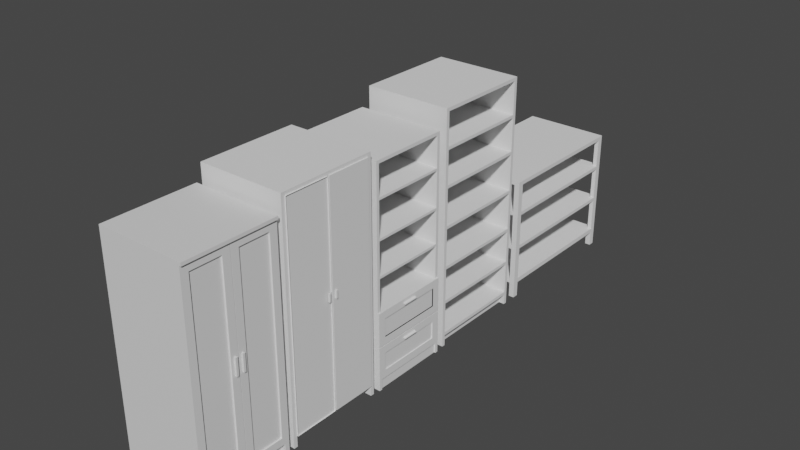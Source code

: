 # Source: MosalevMS_BIV225.blend  (saved by Blender 3.4.6; exported with 4.5.12 LTS)
import bpy
from mathutils import Matrix  # noqa: F401  (used for matrix-valued properties, if any)

bpy.ops.wm.read_factory_settings(use_empty=True)
scene = bpy.context.scene
scene.name = 'Scene'

# ---- collections
col_collection = bpy.data.collections.new('Collection'); scene.collection.children.link(col_collection)

# ---- materials (node trees are filled in below, after node groups)
mat_material = bpy.data.materials.new('Material')
mat_material.alpha_threshold = 0.0
mat_material.use_transparent_shadow = False
mat_material.roughness = 0.5
mat_material.line_color = (0.0, 0.0, 0.0, 1.0)

# ---- material node trees
mat_material.use_nodes = True; mat_material.node_tree.nodes.clear()
_N = mat_material.node_tree.nodes; _L = mat_material.node_tree.links
n0 = _N.new('ShaderNodeOutputMaterial'); n0.name = 'Material Output'; n0.location = (300, 300)
n1 = _N.new('ShaderNodeBsdfPrincipled'); n1.name = 'Principled BSDF'; n1.location = (10, 300)
n1.distribution = 'GGX'
n1.subsurface_method = 'RANDOM_WALK_SKIN'
n1.inputs[3].default_value = 1.45
n1.inputs[27].default_value = (0.0, 0.0, 0.0, 1.0)
n1.inputs[28].default_value = 1.0
_L.new(n1.outputs[0], n0.inputs[0])
n0.is_active_output = True

# ---- world
world_world = bpy.data.worlds.new('World'); scene.world = world_world
world_world.use_nodes = True; world_world.node_tree.nodes.clear()
_N = world_world.node_tree.nodes; _L = world_world.node_tree.links
n0 = _N.new('ShaderNodeOutputWorld'); n0.name = 'World Output'; n0.location = (300, 300)
n1 = _N.new('ShaderNodeBackground'); n1.name = 'Background'; n1.location = (10, 300)
n1.inputs[0].default_value = (0.05088, 0.05088, 0.05088, 1.0)
_L.new(n1.outputs[0], n0.inputs[0])
n0.is_active_output = True
world_world.color = (0.05088, 0.05088, 0.05088)
world_world.use_sun_shadow = False
world_world.sun_shadow_jitter_overblur = 0.0

# ---- meshes
me_cube = bpy.data.meshes.new('Cube')
me_cube.from_pydata([(1.0, 1.0, 3.939), (1.0, 1.0, -0.7015), (1.0, -1.103, 3.939), (1.0, -1.103, -0.7015), (-1.0, 1.0, 3.939), (-1.0, 1.0, -0.7015), (-1.0, -1.103, 3.939), (-1.0, -1.103, -0.7015), (1.043, -1.103, 3.939), (-1.0, -1.103, 3.939), (1.043, 1.0, 3.939), (-1.0, 1.0, 3.939), (1.043, -1.103, 4.01), (-1.0, -1.103, 4.01), (1.043, 1.0, 4.01), (-1.0, 1.0, 4.01), (1.0, 1.0, -0.7015), (-1.0, -1.103, -0.7015), (1.0, -1.103, -0.7015), (-1.0, 1.0, -0.7015), (-1.0, 0.9002, -0.7015), (-1.0, -1.004, -0.7015), (1.0, 0.9002, 3.939), (1.0, -1.004, 3.939), (-1.0, -1.004, 3.939), (-1.0, 0.9002, 3.939), (1.0, -1.004, -0.7015), (1.0, 0.9002, -0.7015), (1.043, 0.9002, 3.939), (1.043, -1.004, 3.939), (-1.0, -1.004, 3.939), (-1.0, 0.9002, 3.939), (1.043, 0.9002, 4.01), (1.043, -1.004, 4.01), (-1.0, -1.004, 4.01), (-1.0, 0.9002, 4.01), (1.0, 0.9002, -0.7015), (1.0, -1.004, -0.7015), (-1.0, -1.004, -0.7015), (-1.0, 0.9002, -0.7015), (-1.0, -0.04558, -0.7015), (-1.0, -0.05726, -0.7015), (1.0, -0.04558, 3.939), (1.0, -0.05726, 3.939), (-1.0, -0.05726, 3.939), (-1.0, -0.04558, 3.939), (1.0, -0.05726, -0.7015), (1.0, -0.04558, -0.7015), (1.043, -0.04558, 3.939), (1.043, -0.05726, 3.939), (-1.0, -0.05726, 3.939), (-1.0, -0.04558, 3.939), (1.043, -0.04558, 4.01), (1.043, -0.05726, 4.01), (-1.0, -0.05726, 4.01), (-1.0, -0.04558, 4.01), (1.0, -0.04558, -0.7015), (1.0, -0.05726, -0.7015), (-1.0, -0.05726, -0.7015), (-1.0, -0.04558, -0.7015), (1.0, 0.1275, 3.766), (1.0, 0.8269, 3.766), (1.0, 0.8269, -0.5284), (1.0, -0.9304, 3.766), (1.0, -0.9304, -0.5284), (1.0, -0.2303, 3.766), (1.0, 0.1275, -0.5284), (1.0, -0.2303, -0.5284), (0.9666, 0.8269, 3.766), (0.9666, 0.1275, 3.766), (0.9666, -0.9304, 3.766), (0.9666, -0.2303, 3.766), (0.9666, -0.9304, -0.5284), (0.9666, -0.2303, -0.5284), (0.9666, 0.8269, -0.5284), (0.9666, 0.1275, -0.5284), (0.9008, 1.0, -0.7015), (0.9008, -1.103, 3.939), (0.9008, -1.103, -0.7015), (0.9008, 1.0, 3.939), (0.9225, -1.103, 3.939), (0.9225, 1.0, 3.939), (0.9225, -1.103, 4.01), (0.9225, 1.0, 4.01), (0.9008, 1.0, -0.7015), (0.9008, -1.103, -0.7015), (0.9225, 0.9002, 4.01), (0.9225, -1.004, 4.01), (0.9008, 0.9002, -0.7015), (0.9008, -1.004, -0.7015), (0.9008, -0.04558, -0.7015), (0.9008, -0.05726, -0.7015), (0.9225, -0.04558, 4.01), (0.9225, -0.05726, 4.01), (-1.0, -1.004, -0.9481), (-1.0, -1.103, -0.9481), (0.9008, 1.0, -0.9481), (-1.0, 1.0, -0.9481), (0.9008, -1.103, -0.9481), (1.0, -1.103, -0.9481), (1.0, 0.9002, -0.9481), (1.0, 1.0, -0.9481), (-1.0, 0.9002, -0.9481), (-1.0, -0.05726, -0.9481), (1.0, -1.004, -0.9481), (0.9008, 0.9002, -0.9481), (0.9008, -1.004, -0.9481), (-1.0, -0.04558, -0.9481), (0.9008, -0.04558, -0.9481), (0.9008, -0.05726, -0.9481), (0.9008, -0.04558, 3.939), (0.9008, -0.05726, 3.939), (0.9008, -0.04558, -0.7015), (0.9008, -0.05726, -0.7015), (1.0, -0.1536, 1.379), (1.041, -0.1598, 1.379), (1.0, -0.1536, 1.772), (1.041, -0.1598, 1.772), (1.0, -0.1211, 1.379), (1.041, -0.1105, 1.379), (1.0, -0.1211, 1.772), (1.041, -0.1105, 1.772), (1.0, 0.01684, 1.379), (1.041, 0.01064, 1.379), (1.0, 0.01684, 1.772), (1.041, 0.01064, 1.772), (1.0, 0.04936, 1.379), (1.041, 0.05994, 1.379), (1.0, 0.04936, 1.772), (1.041, 0.05994, 1.772)], [(57, 37), (36, 56)], [(79, 4, 11, 81), (85, 77, 6, 17), (39, 25, 4, 19), (3, 78, 98, 99), (60, 66, 75, 69), (84, 79, 0, 16), (81, 11, 15, 83), (77, 2, 8, 80), (24, 6, 9, 30), (22, 0, 10, 28), (87, 34, 13, 82), (28, 10, 14, 32), (30, 9, 13, 34), (80, 8, 12, 82), (76, 84, 16, 1), (26, 37, 18, 3), (20, 39, 19, 5), (78, 85, 17, 7), (7, 17, 38, 21), (40, 59, 39, 20), (1, 16, 36, 27), (27, 36, 37, 26), (11, 31, 35, 15), (50, 30, 34, 54), (8, 29, 33, 12), (48, 28, 32, 52), (83, 15, 35, 86), (93, 54, 34, 87), (2, 23, 29, 8), (42, 22, 28, 48), (4, 25, 31, 11), (44, 24, 30, 50), (65, 63, 70, 71), (89, 26, 104, 106), (91, 46, 26, 89), (17, 6, 24, 38), (59, 45, 25, 39), (38, 24, 44, 58), (58, 44, 45, 59), (88, 27, 47, 90), (90, 47, 46, 91), (42, 43, 111, 110), (25, 45, 51, 31), (45, 44, 50, 51), (23, 43, 49, 29), (43, 42, 48, 49), (86, 35, 55, 92), (92, 55, 54, 93), (29, 49, 53, 33), (49, 48, 52, 53), (31, 51, 55, 35), (51, 50, 54, 55), (21, 38, 58, 41), (41, 58, 59, 40), (61, 62, 16, 0), (64, 63, 2, 18), (60, 61, 0, 42), (63, 65, 43, 2), (66, 60, 42, 56), (65, 67, 57, 43), (67, 64, 18, 57), (62, 66, 56, 16), (72, 73, 71, 70), (74, 68, 69, 75), (62, 61, 68, 74), (64, 67, 73, 72), (61, 60, 69, 68), (67, 65, 71, 73), (63, 64, 72, 70), (66, 62, 74, 75), (52, 92, 93, 53), (32, 86, 92, 52), (7, 21, 94, 95), (21, 41, 103, 94), (90, 91, 109, 108), (27, 88, 105, 100), (53, 93, 87, 33), (14, 83, 86, 32), (3, 18, 85, 78), (5, 19, 84, 76), (9, 80, 82, 13), (33, 87, 82, 12), (6, 77, 80, 9), (10, 81, 83, 14), (19, 4, 79, 84), (20, 5, 97, 102), (18, 2, 77, 85), (0, 79, 81, 10), (106, 104, 99, 98), (96, 101, 100, 105), (107, 108, 109, 103), (102, 105, 108, 107), (103, 109, 106, 94), (97, 96, 105, 102), (94, 106, 98, 95), (88, 90, 108, 105), (5, 76, 96, 97), (91, 89, 106, 109), (40, 20, 102, 107), (76, 1, 101, 96), (41, 40, 107, 103), (1, 27, 100, 101), (78, 7, 95, 98), (26, 3, 99, 104), (112, 110, 111, 113), (43, 57, 113, 111), (57, 56, 112, 113), (56, 42, 110, 112), (114, 115, 117, 116), (116, 117, 121, 120), (120, 121, 119, 118), (118, 119, 115, 114), (116, 120, 118, 114), (121, 117, 115, 119), (122, 123, 125, 124), (124, 125, 129, 128), (128, 129, 127, 126), (126, 127, 123, 122), (124, 128, 126, 122), (129, 125, 123, 127)])
_uv = me_cube.uv_layers.new(name='UVMap')
_uv.uv.foreach_set('vector', [0.625, 0.375, 0.625, 0.25, 0.625, 0.25, 0.625, 0.375, 0.5, 0.875, 0.625, 0.875, 0.625, 1.0, 0.5, 1.0, 0.5, 0.1667, 0.625, 0.1667, 0.625, 0.25, 0.5, 0.25, 0.375, 0.75, 0.375, 0.875, 0.375, 0.875, 0.375, 0.75, 0.6203, 0.5927, 0.5047, 0.5927, 0.5047, 0.5927, 0.6203, 0.5927, 0.5, 0.375, 0.625, 0.375, 0.625, 0.5, 0.5, 0.5, 0.625, 0.375, 0.625, 0.25, 0.625, 0.25, 0.625, 0.375, 0.625, 0.75, 0.625, 0.75, 0.625, 0.75, 0.625, 0.75, 0.625, 0.08333, 0.625, 0.0, 0.625, 0.0, 0.625, 0.08333, 0.625, 0.5833, 0.625, 0.5, 0.625, 0.5, 0.625, 0.5833, 0.75, 0.6667, 0.875, 0.6667, 0.875, 0.75, 0.75, 0.75, 0.625, 0.5833, 0.625, 0.5, 0.625, 0.5, 0.625, 0.5833, 0.625, 0.08333, 0.625, 0.0, 0.625, 0.0, 0.625, 0.08333, 0.625, 0.875, 0.625, 0.75, 0.625, 0.75, 0.625, 0.875, 0.375, 0.375, 0.5, 0.375, 0.5, 0.5, 0.375, 0.5, 0.375, 0.6667, 0.5, 0.6667, 0.5, 0.75, 0.375, 0.75, 0.375, 0.1667, 0.5, 0.1667, 0.5, 0.25, 0.375, 0.25, 0.375, 0.875, 0.5, 0.875, 0.5, 1.0, 0.375, 1.0, 0.375, 0.0, 0.5, 0.0, 0.5, 0.08333, 0.375, 0.08333, 0.375, 0.1389, 0.5, 0.1389, 0.5, 0.1667, 0.375, 0.1667, 0.375, 0.5, 0.5, 0.5, 0.5, 0.5833, 0.375, 0.5833, 0.375, 0.5833, 0.5, 0.5833, 0.5, 0.6667, 0.375, 0.6667, 0.625, 0.25, 0.625, 0.1667, 0.625, 0.1667, 0.625, 0.25, 0.625, 0.1111, 0.625, 0.08333, 0.625, 0.08333, 0.625, 0.1111, 0.625, 0.75, 0.625, 0.6667, 0.625, 0.6667, 0.625, 0.75, 0.625, 0.6111, 0.625, 0.5833, 0.625, 0.5833, 0.625, 0.6111, 0.75, 0.5, 0.875, 0.5, 0.875, 0.5833, 0.75, 0.5833, 0.75, 0.6389, 0.875, 0.6389, 0.875, 0.6667, 0.75, 0.6667, 0.625, 0.75, 0.625, 0.6667, 0.625, 0.6667, 0.625, 0.75, 0.625, 0.6111, 0.625, 0.5833, 0.625, 0.5833, 0.625, 0.6111, 0.625, 0.25, 0.625, 0.1667, 0.625, 0.1667, 0.625, 0.25, 0.625, 0.1111, 0.625, 0.08333, 0.625, 0.08333, 0.625, 0.1111, 0.6203, 0.6573, 0.6203, 0.7316, 0.6203, 0.7316, 0.6203, 0.6573, 0.25, 0.6667, 0.375, 0.6667, 0.375, 0.6667, 0.25, 0.6667, 0.25, 0.6389, 0.375, 0.6389, 0.375, 0.6667, 0.25, 0.6667, 0.5, 0.0, 0.625, 0.0, 0.625, 0.08333, 0.5, 0.08333, 0.5, 0.1389, 0.625, 0.1389, 0.625, 0.1667, 0.5, 0.1667, 0.5, 0.08333, 0.625, 0.08333, 0.625, 0.1111, 0.5, 0.1111, 0.5, 0.1111, 0.625, 0.1111, 0.625, 0.1389, 0.5, 0.1389, 0.25, 0.5833, 0.375, 0.5833, 0.375, 0.6111, 0.25, 0.6111, 0.25, 0.6111, 0.375, 0.6111, 0.375, 0.6389, 0.25, 0.6389, 0.625, 0.6111, 0.625, 0.6389, 0.625, 0.6389, 0.625, 0.6111, 0.625, 0.1667, 0.625, 0.1389, 0.625, 0.1389, 0.625, 0.1667, 0.625, 0.1389, 0.625, 0.1111, 0.625, 0.1111, 0.625, 0.1389, 0.625, 0.6667, 0.625, 0.6389, 0.625, 0.6389, 0.625, 0.6667, 0.625, 0.6389, 0.625, 0.6111, 0.625, 0.6111, 0.625, 0.6389, 0.75, 0.5833, 0.875, 0.5833, 0.875, 0.6111, 0.75, 0.6111, 0.75, 0.6111, 0.875, 0.6111, 0.875, 0.6389, 0.75, 0.6389, 0.625, 0.6667, 0.625, 0.6389, 0.625, 0.6389, 0.625, 0.6667, 0.625, 0.6389, 0.625, 0.6111, 0.625, 0.6111, 0.625, 0.6389, 0.625, 0.1667, 0.625, 0.1389, 0.625, 0.1389, 0.625, 0.1667, 0.625, 0.1389, 0.625, 0.1111, 0.625, 0.1111, 0.625, 0.1389, 0.375, 0.08333, 0.5, 0.08333, 0.5, 0.1111, 0.375, 0.1111, 0.375, 0.1111, 0.5, 0.1111, 0.5, 0.1389, 0.375, 0.1389, 0.6203, 0.5184, 0.5047, 0.5184, 0.5, 0.5, 0.625, 0.5, 0.5047, 0.7316, 0.6203, 0.7316, 0.625, 0.75, 0.5, 0.75, 0.6203, 0.5927, 0.6203, 0.5184, 0.625, 0.5, 0.625, 0.6111, 0.6203, 0.7316, 0.6203, 0.6573, 0.625, 0.6389, 0.625, 0.75, 0.5047, 0.5927, 0.6203, 0.5927, 0.625, 0.6111, 0.5, 0.6111, 0.6203, 0.6573, 0.5047, 0.6573, 0.5, 0.6389, 0.625, 0.6389, 0.5047, 0.6573, 0.5047, 0.7316, 0.5, 0.75, 0.5, 0.6389, 0.5047, 0.5184, 0.5047, 0.5927, 0.5, 0.6111, 0.5, 0.5, 0.5047, 0.7316, 0.5047, 0.6573, 0.6203, 0.6573, 0.6203, 0.7316, 0.5047, 0.5184, 0.6203, 0.5184, 0.6203, 0.5927, 0.5047, 0.5927, 0.5047, 0.5184, 0.6203, 0.5184, 0.6203, 0.5184, 0.5047, 0.5184, 0.5047, 0.7316, 0.5047, 0.6573, 0.5047, 0.6573, 0.5047, 0.7316, 0.6203, 0.5184, 0.6203, 0.5927, 0.6203, 0.5927, 0.6203, 0.5184, 0.5047, 0.6573, 0.6203, 0.6573, 0.6203, 0.6573, 0.5047, 0.6573, 0.6203, 0.7316, 0.5047, 0.7316, 0.5047, 0.7316, 0.6203, 0.7316, 0.5047, 0.5927, 0.5047, 0.5184, 0.5047, 0.5184, 0.5047, 0.5927, 0.625, 0.6111, 0.75, 0.6111, 0.75, 0.6389, 0.625, 0.6389, 0.625, 0.5833, 0.75, 0.5833, 0.75, 0.6111, 0.625, 0.6111, 0.375, 0.0, 0.375, 0.08333, 0.375, 0.08333, 0.375, 0.0, 0.375, 0.08333, 0.375, 0.1111, 0.375, 0.1111, 0.375, 0.08333, 0.25, 0.6111, 0.25, 0.6389, 0.25, 0.6389, 0.25, 0.6111, 0.375, 0.5833, 0.25, 0.5833, 0.25, 0.5833, 0.375, 0.5833, 0.625, 0.6389, 0.75, 0.6389, 0.75, 0.6667, 0.625, 0.6667, 0.625, 0.5, 0.75, 0.5, 0.75, 0.5833, 0.625, 0.5833, 0.375, 0.75, 0.5, 0.75, 0.5, 0.875, 0.375, 0.875, 0.375, 0.25, 0.5, 0.25, 0.5, 0.375, 0.375, 0.375, 0.625, 1.0, 0.625, 0.875, 0.625, 0.875, 0.625, 1.0, 0.625, 0.6667, 0.75, 0.6667, 0.75, 0.75, 0.625, 0.75, 0.625, 1.0, 0.625, 0.875, 0.625, 0.875, 0.625, 1.0, 0.625, 0.5, 0.625, 0.375, 0.625, 0.375, 0.625, 0.5, 0.5, 0.25, 0.625, 0.25, 0.625, 0.375, 0.5, 0.375, 0.375, 0.1667, 0.375, 0.25, 0.375, 0.25, 0.375, 0.1667, 0.5, 0.75, 0.625, 0.75, 0.625, 0.875, 0.5, 0.875, 0.625, 0.5, 0.625, 0.5, 0.625, 0.5, 0.625, 0.5, 0.25, 0.6667, 0.375, 0.6667, 0.375, 0.75, 0.25, 0.75, 0.25, 0.5, 0.375, 0.5, 0.375, 0.5833, 0.25, 0.5833, 0.125, 0.6111, 0.25, 0.6111, 0.25, 0.6389, 0.125, 0.6389, 0.125, 0.5833, 0.25, 0.5833, 0.25, 0.6111, 0.125, 0.6111, 0.125, 0.6389, 0.25, 0.6389, 0.25, 0.6667, 0.125, 0.6667, 0.125, 0.5, 0.25, 0.5, 0.25, 0.5833, 0.125, 0.5833, 0.125, 0.6667, 0.25, 0.6667, 0.25, 0.75, 0.125, 0.75, 0.25, 0.5833, 0.25, 0.6111, 0.25, 0.6111, 0.25, 0.5833, 0.375, 0.25, 0.375, 0.375, 0.375, 0.375, 0.375, 0.25, 0.25, 0.6389, 0.25, 0.6667, 0.25, 0.6667, 0.25, 0.6389, 0.375, 0.1389, 0.375, 0.1667, 0.375, 0.1667, 0.375, 0.1389, 0.375, 0.375, 0.375, 0.5, 0.375, 0.5, 0.375, 0.375, 0.375, 0.1111, 0.375, 0.1389, 0.375, 0.1389, 0.375, 0.1111, 0.375, 0.5, 0.375, 0.5833, 0.375, 0.5833, 0.375, 0.5, 0.375, 0.875, 0.375, 1.0, 0.375, 1.0, 0.375, 0.875, 0.375, 0.6667, 0.375, 0.75, 0.375, 0.75, 0.375, 0.6667, 0.5, 0.6111, 0.625, 0.6111, 0.625, 0.6389, 0.5, 0.6389, 0.625, 0.6389, 0.5, 0.6389, 0.5, 0.6389, 0.625, 0.6389, 0.0, 0.0, 0.0, 0.0, 0.0, 0.0, 0.0, 0.0, 0.5, 0.6111, 0.625, 0.6111, 0.625, 0.6111, 0.5, 0.6111, 0.375, 0.0, 0.625, 0.0, 0.625, 0.25, 0.375, 0.25, 0.375, 0.25, 0.625, 0.25, 0.625, 0.5, 0.375, 0.5, 0.375, 0.5, 0.625, 0.5, 0.625, 0.75, 0.375, 0.75, 0.375, 0.75, 0.625, 0.75, 0.625, 1.0, 0.375, 1.0, 0.125, 0.5, 0.375, 0.5, 0.375, 0.75, 0.125, 0.75, 0.625, 0.5, 0.875, 0.5, 0.875, 0.75, 0.625, 0.75, 0.375, 0.0, 0.625, 0.0, 0.625, 0.25, 0.375, 0.25, 0.375, 0.25, 0.625, 0.25, 0.625, 0.5, 0.375, 0.5, 0.375, 0.5, 0.625, 0.5, 0.625, 0.75, 0.375, 0.75, 0.375, 0.75, 0.625, 0.75, 0.625, 1.0, 0.375, 1.0, 0.125, 0.5, 0.375, 0.5, 0.375, 0.75, 0.125, 0.75, 0.625, 0.5, 0.875, 0.5, 0.875, 0.75, 0.625, 0.75])
me_cube.materials.append(mat_material)
me_cube.use_mirror_vertex_groups = False
me_cube.update()
me_x = bpy.data.meshes.new('Куб')
me_x.from_pydata([(-1.0, -1.27, -0.7015), (-1.0, -1.27, 4.37), (-1.0, 1.0, -0.7015), (-1.0, 1.0, 4.37), (1.0, -1.27, -0.7015), (1.0, -1.27, 4.37), (1.0, 1.0, -0.7015), (1.0, 1.0, 4.37), (1.0, 1.0, 4.29), (1.0, -1.27, 4.29), (-1.0, -0.1203, -0.7015), (-1.0, -0.1494, -0.7015), (-1.0, -0.1494, 4.37), (-1.0, -0.1203, 4.37), (1.0, -0.1494, -0.7015), (1.0, -0.1203, -0.7015), (1.0, -0.1203, 4.37), (1.0, -0.1494, 4.37), (1.0, -0.1203, 4.29), (1.0, -0.1494, 4.29), (0.8833, -0.1494, -0.7015), (0.8833, -0.1203, -0.7015), (0.8833, -0.1203, 4.29), (0.8833, -0.1494, 4.29), (-1.0, 0.9144, 4.37), (1.0, 0.9144, -0.7015), (-1.0, 0.9144, -0.7015), (1.0, 0.9144, 4.37), (1.0, 0.9144, 4.29), (-1.0, -1.184, -0.7015), (1.0, -1.184, 4.37), (1.0, -1.184, 4.29), (-1.0, -1.184, 4.37), (1.0, -1.184, -0.7015), (1.026, -1.184, -0.7015), (1.026, -0.1494, -0.7015), (1.026, 0.9144, 4.29), (1.026, -0.1203, 4.29), (1.026, -0.1203, -0.7015), (1.026, -0.1494, 4.29), (1.026, 0.9144, -0.7015), (1.026, -1.184, 4.29), (0.8137, 1.0, -0.7015), (0.8137, -1.27, -0.7015), (0.8137, -0.1203, -0.7015), (0.8137, -0.1494, -0.7015), (0.8137, 0.9144, -0.7015), (0.8137, -1.184, -0.7015), (-1.0, -1.184, -0.9481), (-1.0, -1.27, -0.9481), (0.8137, 1.0, -0.9481), (-1.0, 1.0, -0.9481), (1.0, 0.9144, -0.9481), (1.0, 1.0, -0.9481), (0.8137, -1.27, -0.9481), (1.0, -1.27, -0.9481), (-1.0, 0.9144, -0.9481), (-1.0, -0.1203, -0.9481), (0.8137, -0.1203, -0.9481), (0.8137, -0.1494, -0.9481), (-1.0, -0.1494, -0.9481), (0.8137, 0.9144, -0.9481), (1.0, -1.184, -0.9481), (0.8137, -1.184, -0.9481), (-1.0, -0.1203, -0.9481), (-1.0, -0.1494, -0.9481), (0.8137, -0.1203, -0.9481), (0.8137, -0.1494, -0.9481), (1.026, -0.1494, 1.968), (1.026, -1.184, 1.968), (1.026, -0.1494, 1.792), (1.026, -1.184, 1.792), (1.026, -0.2471, 1.968), (1.026, -0.2471, 1.792), (1.026, -0.2085, 1.968), (1.026, -0.2085, 1.792), (1.026, -0.06335, 1.968), (1.026, -0.06335, 1.792), (1.026, -0.02474, 1.968), (1.026, -0.02474, 1.792), (1.06, -0.2085, 1.968), (1.06, -0.2471, 1.968), (1.06, -0.2085, 1.792), (1.06, -0.2471, 1.792), (1.06, -0.02474, 1.968), (1.06, -0.06335, 1.968), (1.06, -0.02474, 1.792), (1.06, -0.06335, 1.792)], [], [(26, 24, 3, 2), (2, 3, 7, 8, 6, 42), (31, 30, 5, 9), (4, 9, 5, 1, 0, 43), (33, 4, 55, 62), (30, 32, 1, 5), (33, 31, 9, 4), (28, 18, 37, 36), (19, 14, 20, 23), (27, 24, 13, 16), (16, 13, 12, 17), (46, 25, 15, 44), (44, 15, 14, 45), (28, 27, 16, 18), (18, 16, 17, 19), (29, 32, 12, 11), (11, 12, 13, 10), (21, 22, 23, 20), (18, 19, 23, 22), (15, 18, 22, 21), (8, 7, 27, 28), (42, 6, 53, 50), (7, 3, 24, 27), (6, 8, 28, 25), (10, 13, 24, 26), (0, 1, 32, 29), (18, 15, 38, 37), (17, 12, 32, 30), (45, 14, 33, 47), (19, 17, 30, 31), (40, 36, 37, 38), (19, 31, 33, 14), (33, 14, 35, 34), (31, 33, 34, 71, 69, 41), (14, 19, 39, 68, 70, 35), (19, 31, 41, 39), (15, 25, 40, 38), (25, 28, 36, 40), (2, 42, 50, 51), (45, 47, 63, 59), (11, 10, 64, 65), (4, 43, 54, 55), (47, 33, 62, 63), (63, 62, 55, 54), (50, 53, 52, 61), (60, 59, 63, 48), (51, 50, 61, 56), (56, 61, 58, 57), (48, 63, 54, 49), (43, 0, 49, 54), (46, 44, 58, 61), (44, 10, 57, 58), (6, 25, 52, 53), (0, 29, 48, 49), (10, 26, 56, 57), (11, 45, 59, 60), (26, 2, 51, 56), (29, 11, 60, 48), (25, 46, 61, 52), (64, 66, 67, 65), (44, 45, 67, 66), (45, 11, 65, 67), (10, 44, 66, 64), (75, 74, 80, 82), (70, 68, 74, 75), (77, 79, 86, 87), (82, 80, 81, 83), (86, 84, 85, 87), (73, 75, 82, 83), (76, 77, 87, 85), (78, 76, 85, 84), (72, 73, 83, 81), (74, 72, 81, 80), (79, 78, 84, 86)])
_uv = me_x.uv_layers.new(name='UVКарта')
_uv.uv.foreach_set('vector', [0.375, 0.2083, 0.625, 0.2083, 0.625, 0.25, 0.375, 0.25, 0.375, 0.25, 0.625, 0.25, 0.625, 0.5, 0.5, 0.5, 0.375, 0.5, 0.375, 0.375, 0.5, 0.7083, 0.625, 0.7083, 0.625, 0.75, 0.5, 0.75, 0.375, 0.75, 0.5, 0.75, 0.625, 0.75, 0.625, 1.0, 0.375, 1.0, 0.375, 0.875, 0.375, 0.7083, 0.375, 0.75, 0.375, 0.75, 0.375, 0.7083, 0.625, 0.7083, 0.875, 0.7083, 0.875, 0.75, 0.625, 0.75, 0.375, 0.7083, 0.5, 0.7083, 0.5, 0.75, 0.375, 0.75, 0.5, 0.5417, 0.5, 0.5833, 0.5, 0.5833, 0.5, 0.5417, 0.5, 0.6667, 0.375, 0.6667, 0.375, 0.6667, 0.5, 0.6667, 0.625, 0.5417, 0.875, 0.5417, 0.875, 0.5833, 0.625, 0.5833, 0.625, 0.5833, 0.875, 0.5833, 0.875, 0.6667, 0.625, 0.6667, 0.25, 0.5417, 0.375, 0.5417, 0.375, 0.5833, 0.25, 0.5833, 0.25, 0.5833, 0.375, 0.5833, 0.375, 0.6667, 0.25, 0.6667, 0.5, 0.5417, 0.625, 0.5417, 0.625, 0.5833, 0.5, 0.5833, 0.5, 0.5833, 0.625, 0.5833, 0.625, 0.6667, 0.5, 0.6667, 0.375, 0.04167, 0.625, 0.04167, 0.625, 0.08333, 0.375, 0.08333, 0.375, 0.08333, 0.625, 0.08333, 0.625, 0.1667, 0.375, 0.1667, 0.375, 0.5833, 0.5, 0.5833, 0.5, 0.6667, 0.375, 0.6667, 0.5, 0.5833, 0.5, 0.6667, 0.5, 0.6667, 0.5, 0.5833, 0.375, 0.5833, 0.5, 0.5833, 0.5, 0.5833, 0.375, 0.5833, 0.5, 0.5, 0.625, 0.5, 0.625, 0.5417, 0.5, 0.5417, 0.375, 0.375, 0.375, 0.5, 0.375, 0.5, 0.375, 0.375, 0.625, 0.5, 0.875, 0.5, 0.875, 0.5417, 0.625, 0.5417, 0.375, 0.5, 0.5, 0.5, 0.5, 0.5417, 0.375, 0.5417, 0.375, 0.1667, 0.625, 0.1667, 0.625, 0.2083, 0.375, 0.2083, 0.375, 0.0, 0.625, 0.0, 0.625, 0.04167, 0.375, 0.04167, 0.5, 0.5833, 0.375, 0.5833, 0.375, 0.5833, 0.5, 0.5833, 0.625, 0.6667, 0.875, 0.6667, 0.875, 0.7083, 0.625, 0.7083, 0.25, 0.6667, 0.375, 0.6667, 0.375, 0.7083, 0.25, 0.7083, 0.5, 0.6667, 0.625, 0.6667, 0.625, 0.7083, 0.5, 0.7083, 0.375, 0.5417, 0.5, 0.5417, 0.5, 0.5833, 0.375, 0.5833, 0.5, 0.6667, 0.5, 0.7083, 0.375, 0.7083, 0.375, 0.6667, 0.375, 0.7083, 0.375, 0.6667, 0.375, 0.6667, 0.375, 0.7083, 0.5, 0.7083, 0.375, 0.7083, 0.375, 0.7083, 0.4062, 0.7083, 0.4375, 0.7083, 0.5, 0.7083, 0.375, 0.6667, 0.5, 0.6667, 0.5, 0.6667, 0.4375, 0.6667, 0.4062, 0.6667, 0.375, 0.6667, 0.5, 0.6667, 0.5, 0.7083, 0.5, 0.7083, 0.5, 0.6667, 0.375, 0.5833, 0.375, 0.5417, 0.375, 0.5417, 0.375, 0.5833, 0.375, 0.5417, 0.5, 0.5417, 0.5, 0.5417, 0.375, 0.5417, 0.375, 0.25, 0.375, 0.375, 0.375, 0.375, 0.375, 0.25, 0.25, 0.6667, 0.25, 0.7083, 0.25, 0.7083, 0.25, 0.6667, 0.375, 0.08333, 0.375, 0.1667, 0.375, 0.1667, 0.375, 0.08333, 0.375, 0.75, 0.375, 0.875, 0.375, 0.875, 0.375, 0.75, 0.25, 0.7083, 0.375, 0.7083, 0.375, 0.7083, 0.25, 0.7083, 0.25, 0.7083, 0.375, 0.7083, 0.375, 0.75, 0.25, 0.75, 0.25, 0.5, 0.375, 0.5, 0.375, 0.5417, 0.25, 0.5417, 0.125, 0.6667, 0.25, 0.6667, 0.25, 0.7083, 0.125, 0.7083, 0.125, 0.5, 0.25, 0.5, 0.25, 0.5417, 0.125, 0.5417, 0.125, 0.5417, 0.25, 0.5417, 0.25, 0.5833, 0.125, 0.5833, 0.125, 0.7083, 0.25, 0.7083, 0.25, 0.75, 0.125, 0.75, 0.375, 0.875, 0.375, 1.0, 0.375, 1.0, 0.375, 0.875, 0.25, 0.5417, 0.25, 0.5833, 0.25, 0.5833, 0.25, 0.5417, 0.25, 0.5833, 0.125, 0.5833, 0.125, 0.5833, 0.25, 0.5833, 0.375, 0.5, 0.375, 0.5417, 0.375, 0.5417, 0.375, 0.5, 0.375, 0.0, 0.375, 0.04167, 0.375, 0.04167, 0.375, 0.0, 0.375, 0.1667, 0.375, 0.2083, 0.375, 0.2083, 0.375, 0.1667, 0.125, 0.6667, 0.25, 0.6667, 0.25, 0.6667, 0.125, 0.6667, 0.375, 0.2083, 0.375, 0.25, 0.375, 0.25, 0.375, 0.2083, 0.375, 0.04167, 0.375, 0.08333, 0.375, 0.08333, 0.375, 0.04167, 0.375, 0.5417, 0.25, 0.5417, 0.25, 0.5417, 0.375, 0.5417, 0.125, 0.5833, 0.25, 0.5833, 0.25, 0.6667, 0.125, 0.6667, 0.25, 0.5833, 0.25, 0.6667, 0.25, 0.6667, 0.25, 0.5833, 0.25, 0.6667, 0.125, 0.6667, 0.125, 0.6667, 0.25, 0.6667, 0.125, 0.5833, 0.25, 0.5833, 0.25, 0.5833, 0.125, 0.5833, 0.4062, 0.6771, 0.4375, 0.6771, 0.4375, 0.6771, 0.4062, 0.6771, 0.4062, 0.6667, 0.4375, 0.6667, 0.4375, 0.6771, 0.4062, 0.6771, 0.0, 0.0, 0.0, 0.0, 0.0, 0.0, 0.0, 0.0, 0.4062, 0.6771, 0.4375, 0.6771, 0.4375, 0.6875, 0.4062, 0.6875, 0.4062, 0.6771, 0.4375, 0.6771, 0.4375, 0.6875, 0.4062, 0.6875, 0.4062, 0.6875, 0.4062, 0.6771, 0.4062, 0.6771, 0.4062, 0.6875, 0.0, 0.0, 0.0, 0.0, 0.0, 0.0, 0.0, 0.0, 0.0, 0.0, 0.0, 0.0, 0.0, 0.0, 0.0, 0.0, 0.4375, 0.6875, 0.4062, 0.6875, 0.4062, 0.6875, 0.4375, 0.6875, 0.4375, 0.6771, 0.4375, 0.6875, 0.4375, 0.6875, 0.4375, 0.6771, 0.0, 0.0, 0.0, 0.0, 0.0, 0.0, 0.0, 0.0])
me_x.update()
me_001 = bpy.data.meshes.new('Куб.001')
me_001.from_pydata([(-1.0, -0.8807, -0.7015), (-1.0, -0.8807, 4.126), (-1.0, 1.0, -0.7015), (-1.0, 1.0, 4.126), (1.0, -0.8807, -0.7015), (1.0, -0.8807, 4.126), (1.0, 1.0, -0.7015), (1.0, 1.0, 4.126), (1.0, 1.0, 0.8683), (1.0, -0.8807, 0.8683), (1.0, 1.0, 0.08341), (1.0, -0.8807, 0.08341), (-1.0, 0.9299, -0.7015), (-1.0, -0.8106, -0.7015), (-1.0, -0.8106, 4.126), (-1.0, 0.9299, 4.126), (1.0, -0.8106, -0.7015), (1.0, 0.9299, -0.7015), (1.0, 0.9299, 4.126), (1.0, -0.8106, 4.126), (1.0, 0.9299, 0.8683), (1.0, -0.8106, 0.8683), (1.0, 0.9299, 0.08341), (1.0, -0.8106, 0.08341), (1.0, 0.9299, 4.053), (1.0, -0.8106, 4.053), (-0.8738, 0.9299, 0.8683), (-0.8738, -0.8106, 0.8683), (-0.8738, 0.9299, 4.053), (-0.8738, -0.8106, 4.053), (1.0, 0.9299, 2.494), (1.0, 0.9299, 2.44), (1.0, -0.8106, 2.494), (1.0, -0.8106, 2.44), (-0.8738, 0.9299, 2.494), (-0.8738, 0.9299, 2.44), (-0.8738, -0.8106, 2.494), (-0.8738, -0.8106, 2.44), (1.0, 0.9299, 2.494), (1.0, 0.9299, 2.44), (1.0, -0.8106, 2.494), (1.0, -0.8106, 2.44), (-0.8738, 0.9299, 3.36), (-0.8738, 0.9299, 3.306), (-0.8738, -0.8106, 3.36), (-0.8738, -0.8106, 3.306), (1.0, 0.9299, 3.36), (1.0, 0.9299, 3.306), (1.0, -0.8106, 3.36), (1.0, -0.8106, 3.306), (-0.8738, 0.9299, 1.675), (-0.8738, 0.9299, 1.621), (-0.8738, -0.8106, 1.675), (-0.8738, -0.8106, 1.621), (1.0, 0.9299, 1.675), (1.0, 0.9299, 1.621), (1.0, -0.8106, 1.675), (1.0, -0.8106, 1.621), (1.0, 1.0, 0.06393), (1.0, -0.8807, 0.06393), (1.0, 0.9299, 0.06393), (1.0, -0.8106, 0.06393), (1.033, 1.0, 0.06393), (1.033, 1.0, -0.7015), (1.033, 0.9299, -0.7015), (1.033, -0.8807, 0.06393), (1.033, -0.8807, -0.7015), (1.033, -0.8106, 0.8683), (1.033, -0.8807, 0.8683), (1.033, 1.0, 0.8683), (1.033, 1.0, 0.08341), (1.033, -0.8807, 0.08341), (1.033, -0.8106, 0.08341), (1.033, -0.8106, -0.7015), (1.033, 0.9299, 0.8683), (1.033, 0.9299, 0.08341), (1.033, 0.9299, 0.06393), (1.033, -0.8106, 0.06393), (1.008, -0.7019, -0.5227), (1.033, 0.8212, -0.1149), (1.033, 0.8212, -0.5227), (1.033, -0.7019, -0.1149), (1.033, -0.7019, -0.5227), (1.033, 0.8212, 0.6895), (1.033, 0.8212, 0.2622), (1.033, -0.7019, 0.6895), (1.033, -0.7019, 0.2622), (1.008, 0.8212, -0.5227), (1.008, 0.8212, -0.1149), (1.008, -0.7019, -0.1149), (1.008, 0.8212, 0.6895), (1.008, -0.7019, 0.6895), (1.008, -0.7019, 0.2622), (1.008, 0.8212, 0.2622), (1.033, 0.05965, 0.6895), (1.033, 0.05965, 0.2622), (1.033, 0.05965, 0.8683), (1.033, 0.05965, 0.08341), (1.008, 0.05965, 0.6895), (1.008, 0.05965, 0.2622), (1.033, 0.166, 0.6895), (1.033, 0.166, 0.2622), (1.008, 0.166, 0.6895), (1.008, 0.166, 0.2622), (1.008, 0.8212, 0.6895), (1.008, 0.8212, 0.2622), (1.008, -0.7019, 0.6895), (1.008, -0.7019, 0.2622), (1.033, -0.1416, 0.7777), (1.082, -0.1416, 0.7554), (1.033, -0.1416, 0.7954), (1.082, -0.1416, 0.7779), (1.033, 0.219, 0.7777), (1.082, 0.219, 0.7554), (1.033, 0.219, 0.7954), (1.082, 0.219, 0.7779), (1.033, -0.1416, -0.03654), (1.082, -0.1416, -0.05884), (1.033, -0.1416, -0.01881), (1.082, -0.1416, -0.03637), (1.033, 0.219, -0.03654), (1.082, 0.219, -0.05884), (1.033, 0.219, -0.01881), (1.082, 0.219, -0.03637), (-1.0, -0.8106, -0.9481), (-1.0, -0.8807, -0.9481), (1.0, 1.0, -0.9481), (-1.0, 1.0, -0.9481), (1.0, 0.9299, -0.9481), (1.0, -0.8807, -0.9481), (-1.0, 0.9299, -0.9481), (1.0, -0.8106, -0.9481), (1.033, -0.8807, -0.9481), (1.033, 0.9299, -0.9481), (1.033, 1.0, -0.9481), (1.033, -0.8106, -0.9481)], [(96, 68), (97, 70), (69, 96), (71, 97), (100, 102), (101, 103)], [(12, 15, 3, 2), (2, 3, 7, 8, 10, 58, 6), (21, 33, 32, 25, 19, 5, 9), (4, 59, 11, 9, 5, 1, 0), (73, 66, 132, 135), (19, 14, 1, 5), (61, 59, 65, 77), (61, 23, 11, 59), (58, 10, 22, 60), (60, 22, 23, 61), (8, 20, 74, 69), (58, 60, 76, 62), (7, 3, 15, 18), (18, 15, 14, 19), (0, 13, 124, 125), (4, 0, 125, 129), (8, 7, 18, 24, 30, 31, 20), (24, 18, 19, 25), (0, 1, 14, 13), (13, 14, 15, 12), (24, 25, 29, 28), (34, 28, 29, 36), (21, 20, 26, 27), (30, 24, 28, 34), (33, 21, 27, 37), (25, 32, 36, 29), (32, 33, 37, 36), (20, 31, 35, 26), (31, 30, 34, 35), (26, 35, 37, 27), (34, 36, 40, 38), (39, 38, 40, 41), (36, 37, 41, 40), (35, 34, 38, 39), (37, 35, 39, 41), (42, 44, 48, 46), (47, 46, 48, 49), (45, 43, 47, 49), (50, 52, 56, 54), (55, 54, 56, 57), (53, 51, 55, 57), (60, 61, 77, 76), (11, 23, 72, 71), (59, 4, 66, 65), (79, 81, 89, 88), (95, 84, 93, 99), (20, 21, 67, 74), (22, 10, 70, 75), (6, 58, 62, 63), (21, 9, 68, 67), (23, 22, 75, 72), (6, 63, 134, 126), (16, 73, 135, 131), (10, 8, 69, 70), (16, 17, 64, 73), (9, 11, 71, 68), (79, 80, 63, 62), (82, 81, 65, 66), (83, 84, 70, 69), (86, 85, 68, 71), (80, 82, 66, 63), (81, 79, 62, 65), (68, 85, 83, 69), (89, 78, 87, 88), (84, 83, 90, 93), (80, 79, 88, 87), (94, 85, 91, 98), (85, 86, 92, 91), (82, 80, 87, 78), (81, 82, 78, 89), (83, 94, 98, 90), (86, 84, 105, 107), (86, 95, 99, 92), (86, 71, 70, 84), (106, 107, 105, 104), (84, 83, 104, 105), (83, 85, 106, 104), (85, 86, 107, 106), (108, 109, 111, 110), (110, 111, 115, 114), (114, 115, 113, 112), (112, 113, 109, 108), (110, 114, 112, 108), (115, 111, 109, 113), (116, 117, 119, 118), (118, 119, 123, 122), (122, 123, 121, 120), (120, 121, 117, 116), (123, 119, 117, 121), (124, 131, 129, 125), (127, 126, 128, 130), (130, 128, 131, 124), (128, 126, 134, 133), (129, 131, 135, 132), (2, 6, 126, 127), (63, 64, 133, 134), (12, 2, 127, 130), (64, 17, 128, 133), (13, 12, 130, 124), (66, 4, 129, 132), (17, 16, 131, 128)])
_uv = me_001.uv_layers.new(name='UVКарта')
_uv.uv.foreach_set('vector', [0.375, 0.1667, 0.625, 0.1667, 0.625, 0.25, 0.375, 0.25, 0.375, 0.25, 0.625, 0.25, 0.625, 0.5, 0.5, 0.5, 0.4375, 0.5, 0.4063, 0.5, 0.375, 0.5, 0.5, 0.6667, 0.521, 0.6667, 0.5418, 0.6667, 0.5625, 0.6667, 0.625, 0.6667, 0.625, 0.75, 0.5, 0.75, 0.375, 0.75, 0.4063, 0.75, 0.4375, 0.75, 0.5, 0.75, 0.625, 0.75, 0.625, 1.0, 0.375, 1.0, 0.0, 0.0, 0.0, 0.0, 0.0, 0.0, 0.0, 0.0, 0.625, 0.6667, 0.875, 0.6667, 0.875, 0.75, 0.625, 0.75, 0.4062, 0.6667, 0.4063, 0.75, 0.4063, 0.75, 0.4062, 0.6667, 0.4062, 0.6667, 0.4375, 0.6667, 0.4375, 0.75, 0.4063, 0.75, 0.4063, 0.5, 0.4375, 0.5, 0.4375, 0.5833, 0.4062, 0.5833, 0.4062, 0.5833, 0.4375, 0.5833, 0.4375, 0.6667, 0.4062, 0.6667, 0.5, 0.5, 0.5, 0.5833, 0.5, 0.5833, 0.5, 0.5, 0.4063, 0.5, 0.4062, 0.5833, 0.4062, 0.5833, 0.4063, 0.5, 0.625, 0.5, 0.875, 0.5, 0.875, 0.5833, 0.625, 0.5833, 0.625, 0.5833, 0.875, 0.5833, 0.875, 0.6667, 0.625, 0.6667, 0.375, 0.0, 0.375, 0.08333, 0.375, 0.08333, 0.375, 0.0, 0.375, 0.75, 0.375, 1.0, 0.375, 1.0, 0.375, 0.75, 0.5, 0.5, 0.625, 0.5, 0.625, 0.5833, 0.5625, 0.5833, 0.5418, 0.5833, 0.521, 0.5833, 0.5, 0.5833, 0.5625, 0.5833, 0.625, 0.5833, 0.625, 0.6667, 0.5625, 0.6667, 0.375, 0.0, 0.625, 0.0, 0.625, 0.08333, 0.375, 0.08333, 0.375, 0.08333, 0.625, 0.08333, 0.625, 0.1667, 0.375, 0.1667, 0.5625, 0.5833, 0.5625, 0.6667, 0.5625, 0.6667, 0.5625, 0.5833, 0.5418, 0.5833, 0.5625, 0.5833, 0.5625, 0.6667, 0.5418, 0.6667, 0.5, 0.6667, 0.5, 0.5833, 0.5, 0.5833, 0.5, 0.6667, 0.5418, 0.5833, 0.5625, 0.5833, 0.5625, 0.5833, 0.5418, 0.5833, 0.521, 0.6667, 0.5, 0.6667, 0.5, 0.6667, 0.521, 0.6667, 0.5625, 0.6667, 0.5418, 0.6667, 0.5418, 0.6667, 0.5625, 0.6667, 0.5418, 0.6667, 0.521, 0.6667, 0.521, 0.6667, 0.5418, 0.6667, 0.5, 0.5833, 0.521, 0.5833, 0.521, 0.5833, 0.5, 0.5833, 0.521, 0.5833, 0.5418, 0.5833, 0.5418, 0.5833, 0.521, 0.5833, 0.5, 0.5833, 0.521, 0.5833, 0.521, 0.6667, 0.5, 0.6667, 0.5418, 0.5833, 0.5418, 0.6667, 0.5418, 0.6667, 0.5418, 0.5833, 0.521, 0.5833, 0.5418, 0.5833, 0.5418, 0.6667, 0.521, 0.6667, 0.5418, 0.6667, 0.521, 0.6667, 0.521, 0.6667, 0.5418, 0.6667, 0.521, 0.5833, 0.5418, 0.5833, 0.5418, 0.5833, 0.521, 0.5833, 0.521, 0.6667, 0.521, 0.5833, 0.521, 0.5833, 0.521, 0.6667, 0.5418, 0.5833, 0.5418, 0.6667, 0.5418, 0.6667, 0.5418, 0.5833, 0.521, 0.5833, 0.5418, 0.5833, 0.5418, 0.6667, 0.521, 0.6667, 0.521, 0.6667, 0.521, 0.5833, 0.521, 0.5833, 0.521, 0.6667, 0.5418, 0.5833, 0.5418, 0.6667, 0.5418, 0.6667, 0.5418, 0.5833, 0.521, 0.5833, 0.5418, 0.5833, 0.5418, 0.6667, 0.521, 0.6667, 0.521, 0.6667, 0.521, 0.5833, 0.521, 0.5833, 0.521, 0.6667, 0.4062, 0.5833, 0.4062, 0.6667, 0.4062, 0.6667, 0.4062, 0.5833, 0.4375, 0.75, 0.4375, 0.6667, 0.4375, 0.6667, 0.4375, 0.75, 0.4063, 0.75, 0.375, 0.75, 0.375, 0.75, 0.4063, 0.75, 0.3989, 0.5238, 0.3989, 0.7262, 0.3989, 0.7262, 0.3989, 0.5238, 0.4517, 0.625, 0.4517, 0.5238, 0.4517, 0.5238, 0.4517, 0.625, 0.5, 0.5833, 0.5, 0.6667, 0.5, 0.6667, 0.5, 0.5833, 0.4375, 0.5833, 0.4375, 0.5, 0.4375, 0.5, 0.4375, 0.5833, 0.375, 0.5, 0.4063, 0.5, 0.4063, 0.5, 0.375, 0.5, 0.5, 0.6667, 0.5, 0.75, 0.5, 0.75, 0.5, 0.6667, 0.4375, 0.6667, 0.4375, 0.5833, 0.4375, 0.5833, 0.4375, 0.6667, 0.375, 0.5, 0.375, 0.5, 0.375, 0.5, 0.375, 0.5, 0.375, 0.6667, 0.375, 0.6667, 0.375, 0.6667, 0.375, 0.6667, 0.4375, 0.5, 0.5, 0.5, 0.5, 0.5, 0.4375, 0.5, 0.375, 0.6667, 0.375, 0.5833, 0.375, 0.5833, 0.375, 0.6667, 0.5, 0.75, 0.4375, 0.75, 0.4375, 0.75, 0.5, 0.75, 0.3989, 0.5238, 0.3823, 0.5238, 0.375, 0.5, 0.4063, 0.5, 0.3823, 0.7262, 0.3989, 0.7262, 0.4063, 0.75, 0.375, 0.75, 0.4858, 0.5238, 0.4517, 0.5238, 0.4375, 0.5, 0.5, 0.5, 0.4517, 0.7262, 0.4858, 0.7262, 0.5, 0.75, 0.4375, 0.75, 0.3823, 0.5238, 0.3823, 0.7262, 0.375, 0.75, 0.375, 0.5, 0.3989, 0.7262, 0.3989, 0.5238, 0.4063, 0.5, 0.4063, 0.75, 0.5, 0.75, 0.4858, 0.7262, 0.4858, 0.5238, 0.5, 0.5, 0.3989, 0.7262, 0.3823, 0.7262, 0.3823, 0.5238, 0.3989, 0.5238, 0.4517, 0.5238, 0.4858, 0.5238, 0.4858, 0.5238, 0.4517, 0.5238, 0.3823, 0.5238, 0.3989, 0.5238, 0.3989, 0.5238, 0.3823, 0.5238, 0.4858, 0.625, 0.4858, 0.7262, 0.4858, 0.7262, 0.4858, 0.625, 0.4858, 0.7262, 0.4517, 0.7262, 0.4517, 0.7262, 0.4858, 0.7262, 0.3823, 0.7262, 0.3823, 0.5238, 0.3823, 0.5238, 0.3823, 0.7262, 0.3989, 0.7262, 0.3823, 0.7262, 0.3823, 0.7262, 0.3989, 0.7262, 0.4858, 0.5238, 0.4858, 0.625, 0.4858, 0.625, 0.4858, 0.5238, 0.4517, 0.7262, 0.4517, 0.5238, 0.4517, 0.5238, 0.4517, 0.7262, 0.4517, 0.7262, 0.4517, 0.625, 0.4517, 0.625, 0.4517, 0.7262, 0.4517, 0.7262, 0.4375, 0.75, 0.4375, 0.5, 0.4517, 0.5238, 0.4858, 0.7262, 0.4517, 0.7262, 0.4517, 0.5238, 0.4858, 0.5238, 0.4517, 0.5238, 0.4858, 0.5238, 0.4858, 0.5238, 0.4517, 0.5238, 0.4858, 0.5238, 0.4858, 0.7262, 0.4858, 0.7262, 0.4858, 0.5238, 0.4858, 0.7262, 0.4517, 0.7262, 0.4517, 0.7262, 0.4858, 0.7262, 0.375, 0.0, 0.625, 0.0, 0.625, 0.25, 0.375, 0.25, 0.375, 0.25, 0.625, 0.25, 0.625, 0.5, 0.375, 0.5, 0.375, 0.5, 0.625, 0.5, 0.625, 0.75, 0.375, 0.75, 0.375, 0.75, 0.625, 0.75, 0.625, 1.0, 0.375, 1.0, 0.125, 0.5, 0.375, 0.5, 0.375, 0.75, 0.125, 0.75, 0.625, 0.5, 0.875, 0.5, 0.875, 0.75, 0.625, 0.75, 0.375, 0.0, 0.625, 0.0, 0.625, 0.25, 0.375, 0.25, 0.375, 0.25, 0.625, 0.25, 0.625, 0.5, 0.375, 0.5, 0.375, 0.5, 0.625, 0.5, 0.625, 0.75, 0.375, 0.75, 0.375, 0.75, 0.625, 0.75, 0.625, 1.0, 0.375, 1.0, 0.625, 0.5, 0.875, 0.5, 0.875, 0.75, 0.625, 0.75, 0.125, 0.6667, 0.375, 0.6667, 0.375, 0.75, 0.125, 0.75, 0.125, 0.5, 0.375, 0.5, 0.375, 0.5833, 0.125, 0.5833, 0.125, 0.5833, 0.375, 0.5833, 0.375, 0.6667, 0.125, 0.6667, 0.375, 0.5833, 0.375, 0.5, 0.375, 0.5, 0.375, 0.5833, 0.375, 0.75, 0.375, 0.6667, 0.375, 0.6667, 0.375, 0.75, 0.375, 0.25, 0.375, 0.5, 0.375, 0.5, 0.375, 0.25, 0.0, 0.0, 0.0, 0.0, 0.0, 0.0, 0.0, 0.0, 0.375, 0.1667, 0.375, 0.25, 0.375, 0.25, 0.375, 0.1667, 0.375, 0.5833, 0.375, 0.5833, 0.375, 0.5833, 0.375, 0.5833, 0.375, 0.08333, 0.375, 0.1667, 0.375, 0.1667, 0.375, 0.08333, 0.375, 0.75, 0.375, 0.75, 0.375, 0.75, 0.375, 0.75, 0.375, 0.5833, 0.375, 0.6667, 0.375, 0.6667, 0.375, 0.5833])
me_001.update()
me_003 = bpy.data.meshes.new('Куб.003')
me_003.from_pydata([(-1.0, -1.0, -0.7015), (-1.0, -1.0, 4.524), (-1.0, 1.381, -0.7015), (-1.0, 1.381, 4.524), (1.0, -1.0, -0.7015), (1.0, -1.0, 4.524), (1.0, 1.381, -0.7015), (1.0, 1.381, 4.524), (-1.0, 1.303, -0.7015), (-1.0, -0.9223, -0.7015), (-1.0, -0.9223, 4.524), (-1.0, 1.303, 4.524), (1.0, -0.9223, -0.7015), (1.0, 1.303, -0.7015), (1.0, 1.303, 4.524), (1.0, -0.9223, 4.524), (0.8659, 1.303, -0.7015), (0.8659, -0.9223, -0.7015), (1.0, 1.303, -0.6222), (1.0, -0.9223, -0.6222), (1.0, 1.303, 4.445), (1.0, -0.9223, 4.445), (-0.8836, 1.303, 4.445), (-0.8836, 1.303, -0.6222), (-0.8836, -0.9223, 4.445), (-0.8836, -0.9223, -0.6222), (1.0, 1.303, 1.876), (1.0, 1.303, 1.877), (1.0, -0.9223, 1.946), (1.0, -0.9223, 1.877), (-0.8836, 1.303, 1.933), (-0.8836, 1.303, 1.864), (-0.8836, -0.9223, 1.933), (-0.8836, -0.9223, 1.864), (1.0, 1.303, 1.933), (1.0, 1.303, 1.864), (1.0, -0.9223, 1.933), (1.0, -0.9223, 1.864), (-0.8836, 1.303, 3.695), (-0.8836, 1.303, 3.626), (-0.8836, -0.9223, 3.695), (-0.8836, -0.9223, 3.626), (1.0, 1.303, 3.695), (1.0, 1.303, 3.626), (1.0, -0.9223, 3.695), (1.0, -0.9223, 3.626), (-0.8836, 1.303, 2.855), (-0.8836, 1.303, 2.785), (-0.8836, -0.9223, 2.855), (-0.8836, -0.9223, 2.785), (1.0, 1.303, 2.855), (1.0, 1.303, 2.785), (1.0, -0.9223, 2.855), (1.0, -0.9223, 2.785), (-0.8836, 1.303, 0.9924), (-0.8836, 1.303, 0.9229), (-0.8836, -0.9223, 0.9924), (-0.8836, -0.9223, 0.9229), (1.0, 1.303, 0.9924), (1.0, 1.303, 0.9229), (1.0, -0.9223, 0.9924), (1.0, -0.9223, 0.9229), (-0.8836, 1.303, 0.1661), (-0.8836, 1.303, 0.09665), (-0.8836, -0.9223, 0.1661), (-0.8836, -0.9223, 0.09665), (1.0, 1.303, 0.1661), (1.0, 1.303, 0.09665), (1.0, -0.9223, 0.1661), (1.0, -0.9223, 0.09665), (-1.0, -0.9223, -0.9481), (-1.0, -1.0, -0.9481), (1.0, 1.381, -0.9481), (-1.0, 1.381, -0.9481), (1.0, 1.303, -0.9481), (1.0, -1.0, -0.9481), (-1.0, 1.303, -0.9481), (1.0, -0.9223, -0.9481), (0.8659, 1.303, -0.9481), (0.8659, -0.9223, -0.9481)], [], [(8, 11, 3, 2), (2, 3, 7, 6), (12, 19, 29, 28, 21, 15, 5, 4), (4, 5, 1, 0), (6, 13, 74, 72), (15, 10, 1, 5), (7, 3, 11, 14), (14, 11, 10, 15), (0, 9, 70, 71), (16, 13, 12, 17), (6, 7, 14, 20, 26, 27, 18, 13), (20, 14, 15, 21), (0, 1, 10, 9), (9, 10, 11, 8), (4, 0, 71, 75), (13, 18, 19, 12), (20, 21, 24, 22), (30, 22, 24, 32), (29, 19, 25, 33), (19, 18, 23, 25), (26, 20, 22, 30), (18, 27, 31, 23), (27, 26, 30, 31), (21, 28, 32, 24), (28, 29, 33, 32), (23, 31, 33, 25), (32, 33, 37, 36), (35, 34, 36, 37), (31, 30, 34, 35), (33, 31, 35, 37), (30, 32, 36, 34), (43, 42, 44, 45), (41, 39, 43, 45), (38, 40, 44, 42), (51, 50, 52, 53), (49, 47, 51, 53), (46, 48, 52, 50), (59, 58, 60, 61), (57, 55, 59, 61), (54, 56, 60, 58), (67, 66, 68, 69), (65, 63, 67, 69), (62, 64, 68, 66), (70, 79, 77, 75, 71), (73, 72, 74, 78, 76), (76, 78, 79, 70), (2, 6, 72, 73), (13, 16, 78, 74), (8, 2, 73, 76), (17, 12, 77, 79), (12, 4, 75, 77), (16, 17, 79, 78), (9, 8, 76, 70)])
_uv = me_003.uv_layers.new(name='UVКарта')
_uv.uv.foreach_set('vector', [0.375, 0.1667, 0.625, 0.1667, 0.625, 0.25, 0.375, 0.25, 0.375, 0.25, 0.625, 0.25, 0.625, 0.5, 0.375, 0.5, 0.375, 0.6667, 0.5, 0.6667, 0.5208, 0.6667, 0.5417, 0.6667, 0.5625, 0.6667, 0.625, 0.6667, 0.625, 0.75, 0.375, 0.75, 0.375, 0.75, 0.625, 0.75, 0.625, 1.0, 0.375, 1.0, 0.375, 0.5, 0.375, 0.5833, 0.375, 0.5833, 0.375, 0.5, 0.625, 0.6667, 0.875, 0.6667, 0.875, 0.75, 0.625, 0.75, 0.625, 0.5, 0.875, 0.5, 0.875, 0.5833, 0.625, 0.5833, 0.625, 0.5833, 0.875, 0.5833, 0.875, 0.6667, 0.625, 0.6667, 0.375, 0.0, 0.375, 0.08333, 0.375, 0.08333, 0.375, 0.0, 0.25, 0.5833, 0.375, 0.5833, 0.375, 0.6667, 0.25, 0.6667, 0.375, 0.5, 0.625, 0.5, 0.625, 0.5833, 0.5625, 0.5833, 0.5417, 0.5833, 0.5208, 0.5833, 0.5, 0.5833, 0.375, 0.5833, 0.5625, 0.5833, 0.625, 0.5833, 0.625, 0.6667, 0.5625, 0.6667, 0.375, 0.0, 0.625, 0.0, 0.625, 0.08333, 0.375, 0.08333, 0.375, 0.08333, 0.625, 0.08333, 0.625, 0.1667, 0.375, 0.1667, 0.375, 0.75, 0.375, 1.0, 0.375, 1.0, 0.375, 0.75, 0.375, 0.5833, 0.5, 0.5833, 0.5, 0.6667, 0.375, 0.6667, 0.5625, 0.5833, 0.5625, 0.6667, 0.5625, 0.6667, 0.5625, 0.5833, 0.5417, 0.5833, 0.5625, 0.5833, 0.5625, 0.6667, 0.5417, 0.6667, 0.5208, 0.6667, 0.5, 0.6667, 0.5, 0.6667, 0.5208, 0.6667, 0.5, 0.6667, 0.5, 0.5833, 0.5, 0.5833, 0.5, 0.6667, 0.5417, 0.5833, 0.5625, 0.5833, 0.5625, 0.5833, 0.5417, 0.5833, 0.5, 0.5833, 0.5208, 0.5833, 0.5208, 0.5833, 0.5, 0.5833, 0.5208, 0.5833, 0.5417, 0.5833, 0.5417, 0.5833, 0.5208, 0.5833, 0.5625, 0.6667, 0.5417, 0.6667, 0.5417, 0.6667, 0.5625, 0.6667, 0.5417, 0.6667, 0.5208, 0.6667, 0.5208, 0.6667, 0.5417, 0.6667, 0.5, 0.5833, 0.5208, 0.5833, 0.5208, 0.6667, 0.5, 0.6667, 0.5417, 0.6667, 0.5208, 0.6667, 0.5208, 0.6667, 0.5417, 0.6667, 0.5208, 0.5833, 0.5417, 0.5833, 0.5417, 0.6667, 0.5208, 0.6667, 0.5208, 0.5833, 0.5417, 0.5833, 0.5417, 0.5833, 0.5208, 0.5833, 0.5208, 0.6667, 0.5208, 0.5833, 0.5208, 0.5833, 0.5208, 0.6667, 0.5417, 0.5833, 0.5417, 0.6667, 0.5417, 0.6667, 0.5417, 0.5833, 0.5208, 0.5833, 0.5417, 0.5833, 0.5417, 0.6667, 0.5208, 0.6667, 0.5208, 0.6667, 0.5208, 0.5833, 0.5208, 0.5833, 0.5208, 0.6667, 0.5417, 0.5833, 0.5417, 0.6667, 0.5417, 0.6667, 0.5417, 0.5833, 0.5208, 0.5833, 0.5417, 0.5833, 0.5417, 0.6667, 0.5208, 0.6667, 0.5208, 0.6667, 0.5208, 0.5833, 0.5208, 0.5833, 0.5208, 0.6667, 0.5417, 0.5833, 0.5417, 0.6667, 0.5417, 0.6667, 0.5417, 0.5833, 0.5208, 0.5833, 0.5417, 0.5833, 0.5417, 0.6667, 0.5208, 0.6667, 0.5208, 0.6667, 0.5208, 0.5833, 0.5208, 0.5833, 0.5208, 0.6667, 0.5417, 0.5833, 0.5417, 0.6667, 0.5417, 0.6667, 0.5417, 0.5833, 0.5208, 0.5833, 0.5417, 0.5833, 0.5417, 0.6667, 0.5208, 0.6667, 0.5208, 0.6667, 0.5208, 0.5833, 0.5208, 0.5833, 0.5208, 0.6667, 0.5417, 0.5833, 0.5417, 0.6667, 0.5417, 0.6667, 0.5417, 0.5833, 0.125, 0.6667, 0.25, 0.6667, 0.375, 0.6667, 0.375, 0.75, 0.125, 0.75, 0.125, 0.5, 0.375, 0.5, 0.375, 0.5833, 0.25, 0.5833, 0.125, 0.5833, 0.125, 0.5833, 0.25, 0.5833, 0.25, 0.6667, 0.125, 0.6667, 0.375, 0.25, 0.375, 0.5, 0.375, 0.5, 0.375, 0.25, 0.375, 0.5833, 0.25, 0.5833, 0.25, 0.5833, 0.375, 0.5833, 0.375, 0.1667, 0.375, 0.25, 0.375, 0.25, 0.375, 0.1667, 0.25, 0.6667, 0.375, 0.6667, 0.375, 0.6667, 0.25, 0.6667, 0.375, 0.6667, 0.375, 0.75, 0.375, 0.75, 0.375, 0.6667, 0.25, 0.5833, 0.25, 0.6667, 0.25, 0.6667, 0.25, 0.5833, 0.375, 0.08333, 0.375, 0.1667, 0.375, 0.1667, 0.375, 0.08333])
me_003.update()
me_002 = bpy.data.meshes.new('Куб.002')
me_002.from_pydata([(-1.0, -1.0, -0.5989), (-1.0, -1.0, 1.984), (-1.0, 2.514, -0.5989), (-1.0, 2.514, 1.984), (1.0, -1.0, -0.5989), (1.0, -1.0, 1.984), (1.0, 2.514, -0.5989), (1.0, 2.514, 1.984), (-1.0, 2.375, -0.5989), (-1.0, -0.8608, -0.5989), (-1.0, -0.8608, 1.984), (-1.0, 2.375, 1.984), (1.0, -0.8608, -0.5989), (1.0, 2.375, -0.5989), (1.0, 2.375, 1.984), (1.0, -0.8608, 1.984), (-1.0, -1.0, 1.138), (-1.0, -1.0, 1.219), (-1.0, 2.514, 1.219), (-1.0, 2.514, 1.138), (1.0, 2.514, 1.219), (1.0, 2.514, 1.138), (1.0, -1.0, 1.219), (1.0, -1.0, 1.138), (1.0, 2.375, 1.219), (1.0, 2.375, 1.138), (1.0, -0.8608, 1.219), (1.0, -0.8608, 1.138), (-1.0, -0.8608, 1.219), (-1.0, -0.8608, 1.138), (-1.0, 2.375, 1.219), (-1.0, 2.375, 1.138), (-1.0, 2.514, -0.4928), (1.0, 2.514, -0.4928), (1.0, -1.0, -0.4928), (1.0, 2.375, -0.4928), (1.0, -0.8608, -0.4928), (-1.0, -0.8608, -0.4928), (-1.0, 2.375, -0.4928), (-1.0, -1.0, -0.4928), (-1.0, -1.0, 1.892), (-1.0, 2.514, 1.892), (1.0, 2.514, 1.892), (1.0, -1.0, 1.892), (1.0, 2.375, 1.892), (1.0, -0.8608, 1.892), (-1.0, -0.8608, 1.892), (-1.0, 2.375, 1.892), (-1.0, -1.0, 0.2884), (-1.0, -1.0, 0.3706), (-1.0, 2.514, 0.3706), (-1.0, 2.514, 0.2884), (1.0, 2.514, 0.3706), (1.0, 2.514, 0.2884), (1.0, -1.0, 0.3706), (1.0, -1.0, 0.2884), (1.0, 2.375, 0.3706), (1.0, 2.375, 0.2884), (1.0, -0.8608, 0.3706), (1.0, -0.8608, 0.2884), (-1.0, -0.8608, 0.3706), (-1.0, -0.8608, 0.2884), (-1.0, 2.375, 0.3706), (-1.0, 2.375, 0.2884), (0.8717, 2.514, -0.5989), (-0.8717, 2.514, -0.5989), (-0.8717, 2.514, 1.984), (0.8717, 2.514, 1.984), (-0.8717, -1.0, -0.5989), (0.8717, -1.0, -0.5989), (0.8717, -1.0, 1.984), (-0.8717, -1.0, 1.984), (-0.8717, 2.375, 1.984), (0.8717, 2.375, 1.984), (-0.8717, -0.8608, 1.984), (0.8717, -0.8608, 1.984), (0.8717, 2.375, -0.5989), (-0.8717, 2.375, -0.5989), (0.8717, -0.8608, -0.5989), (-0.8717, -0.8608, -0.5989), (0.8717, -1.0, 1.138), (-0.8717, -1.0, 1.138), (0.8717, -1.0, 1.219), (-0.8717, -1.0, 1.219), (-0.8717, 2.514, 1.138), (0.8717, 2.514, 1.138), (-0.8717, 2.514, 1.219), (0.8717, 2.514, 1.219), (-0.8717, 2.514, -0.4928), (0.8717, 2.514, -0.4928), (0.8717, -1.0, -0.4928), (-0.8717, -1.0, -0.4928), (0.8717, -1.0, 1.892), (-0.8717, -1.0, 1.892), (-0.8717, 2.514, 1.892), (0.8717, 2.514, 1.892), (-0.8717, 2.514, 0.2884), (0.8717, 2.514, 0.2884), (-0.8717, 2.514, 0.3706), (0.8717, 2.514, 0.3706), (0.8717, -1.0, 0.2884), (-0.8717, -1.0, 0.2884), (0.8717, -1.0, 0.3706), (-0.8717, -1.0, 0.3706), (0.9017, 2.375, 1.219), (-0.9017, 2.375, 1.219), (-0.9017, -0.8608, 1.219), (0.9017, -0.8608, 1.219), (-0.9017, -0.8608, 1.892), (0.9017, -0.8608, 1.892), (-0.9017, 2.375, 1.892), (0.9017, 2.375, 1.892), (-0.9017, -0.8608, 1.138), (0.9017, -0.8608, 1.138), (0.9017, -0.8608, 0.3706), (-0.9017, -0.8608, 0.3706), (0.9017, 2.375, 0.3706), (-0.9017, 2.375, 0.3706), (0.9017, 2.375, 1.138), (-0.9017, 2.375, 1.138), (0.9017, 2.375, -0.4928), (0.9017, -0.8608, -0.4928), (0.9017, -0.8608, 0.2884), (0.9017, 2.375, 0.2884), (-0.9017, 2.375, -0.4928), (-0.9017, -0.8608, -0.4928), (-0.9017, -0.8608, 0.2884), (-0.9017, 2.375, 0.2884), (-1.0, -0.8608, -0.9481), (-1.0, -1.0, -0.9481), (-0.8717, 2.514, -0.9481), (-1.0, 2.514, -0.9481), (1.0, 2.375, -0.9481), (1.0, 2.514, -0.9481), (0.8717, -1.0, -0.9481), (1.0, -1.0, -0.9481), (-1.0, 2.375, -0.9481), (1.0, -0.8608, -0.9481), (-0.8717, 2.375, -0.9481), (-0.8717, -0.8608, -0.9481), (0.8717, 2.514, -0.9481), (-0.8717, -1.0, -0.9481), (0.8717, 2.375, -0.9481), (0.8717, -0.8608, -0.9481)], [], [(47, 11, 3, 41), (95, 67, 7, 42), (45, 15, 5, 43), (93, 71, 1, 40), (65, 77, 138, 130), (74, 10, 1, 71), (66, 3, 11, 72), (72, 11, 10, 74), (78, 12, 137, 143), (76, 13, 12, 78), (42, 7, 14, 44), (44, 14, 15, 45), (40, 1, 10, 46), (46, 10, 11, 47), (115, 117, 62, 60), (29, 28, 30, 31), (49, 16, 29, 60), (16, 17, 28, 29), (112, 115, 60, 29), (25, 24, 26, 27), (52, 21, 25, 56), (21, 20, 24, 25), (103, 81, 16, 49), (81, 83, 17, 16), (58, 27, 23, 54), (27, 26, 22, 23), (99, 85, 21, 52), (85, 87, 20, 21), (62, 31, 19, 50), (31, 30, 18, 19), (8, 38, 32, 2), (64, 89, 33, 6), (12, 36, 34, 4), (68, 91, 39, 0), (6, 33, 35, 13), (13, 35, 36, 12), (0, 39, 37, 9), (9, 37, 38, 8), (107, 109, 45, 26), (17, 40, 46, 28), (104, 107, 26, 24), (20, 42, 44, 24), (83, 93, 40, 17), (26, 45, 43, 22), (87, 95, 42, 20), (30, 47, 41, 18), (38, 63, 51, 32), (63, 62, 50, 51), (89, 97, 53, 33), (97, 99, 52, 53), (36, 59, 55, 34), (59, 58, 54, 55), (91, 101, 48, 39), (101, 103, 49, 48), (33, 53, 57, 35), (53, 52, 56, 57), (121, 122, 59, 36), (57, 56, 58, 59), (39, 48, 61, 37), (48, 49, 60, 61), (120, 121, 36, 35), (61, 60, 62, 63), (55, 54, 102, 100), (100, 102, 103, 101), (34, 55, 100, 90), (126, 122, 100, 101), (51, 50, 98, 96), (96, 98, 99, 97), (32, 51, 96, 88), (123, 127, 96, 97), (18, 41, 94, 86), (111, 110, 94, 95), (22, 43, 92, 82), (108, 109, 92, 93), (4, 34, 90, 69), (69, 90, 91, 68), (2, 32, 88, 65), (65, 88, 89, 64), (19, 18, 86, 84), (84, 86, 87, 85), (50, 19, 84, 98), (117, 116, 99, 98), (23, 22, 82, 80), (80, 82, 83, 81), (54, 23, 80, 102), (114, 115, 103, 102), (8, 77, 79, 9), (77, 76, 78, 79), (8, 2, 131, 136), (65, 64, 76, 77), (14, 73, 75, 15), (73, 72, 74, 75), (7, 67, 73, 14), (67, 66, 72, 73), (15, 75, 70, 5), (75, 74, 71, 70), (2, 65, 130, 131), (79, 78, 69, 68), (43, 5, 70, 92), (92, 70, 71, 93), (41, 3, 66, 94), (94, 66, 67, 95), (109, 111, 44, 45), (111, 104, 24, 44), (117, 119, 31, 62), (119, 112, 29, 31), (122, 123, 57, 59), (123, 120, 35, 57), (47, 30, 105, 110), (104, 111, 95, 87), (46, 47, 110, 108), (108, 110, 111, 109), (30, 28, 106, 105), (105, 106, 107, 104), (28, 46, 108, 106), (106, 108, 93, 83), (25, 27, 113, 118), (118, 113, 112, 119), (56, 25, 118, 116), (119, 117, 98, 84), (27, 58, 114, 113), (113, 114, 102, 80), (58, 56, 116, 114), (114, 116, 117, 115), (120, 123, 97, 89), (126, 127, 123, 122), (124, 125, 121, 120), (125, 126, 101, 91), (37, 61, 126, 125), (38, 37, 125, 124), (61, 63, 127, 126), (63, 38, 124, 127), (127, 124, 88, 96), (124, 120, 89, 88), (116, 118, 85, 99), (118, 119, 84, 85), (110, 105, 86, 94), (105, 104, 87, 86), (109, 107, 82, 92), (107, 106, 83, 82), (115, 112, 81, 103), (112, 113, 80, 81), (122, 121, 90, 100), (121, 125, 91, 90), (143, 137, 135, 134), (140, 133, 132, 142), (131, 130, 138, 136), (128, 139, 141, 129), (79, 68, 141, 139), (64, 6, 133, 140), (76, 64, 140, 142), (69, 78, 143, 134), (6, 13, 132, 133), (77, 8, 136, 138), (0, 9, 128, 129), (9, 79, 139, 128), (12, 4, 135, 137), (68, 0, 129, 141), (4, 69, 134, 135), (13, 76, 142, 132)])
_uv = me_002.uv_layers.new(name='UVКарта')
_uv.uv.foreach_set('vector', [0.5833, 0.1667, 0.625, 0.1667, 0.625, 0.25, 0.5833, 0.25, 0.5833, 0.4167, 0.625, 0.4167, 0.625, 0.5, 0.5833, 0.5, 0.5833, 0.6667, 0.625, 0.6667, 0.625, 0.75, 0.5833, 0.75, 0.5833, 0.9167, 0.625, 0.9167, 0.625, 1.0, 0.5833, 1.0, 0.2083, 0.5, 0.2083, 0.5833, 0.2083, 0.5833, 0.2083, 0.5, 0.7917, 0.6667, 0.875, 0.6667, 0.875, 0.75, 0.7917, 0.75, 0.7917, 0.5, 0.875, 0.5, 0.875, 0.5833, 0.7917, 0.5833, 0.7917, 0.5833, 0.875, 0.5833, 0.875, 0.6667, 0.7917, 0.6667, 0.2917, 0.6667, 0.375, 0.6667, 0.375, 0.6667, 0.2917, 0.6667, 0.2917, 0.5833, 0.375, 0.5833, 0.375, 0.6667, 0.2917, 0.6667, 0.5833, 0.5, 0.625, 0.5, 0.625, 0.5833, 0.5833, 0.5833, 0.5833, 0.5833, 0.625, 0.5833, 0.625, 0.6667, 0.5833, 0.6667, 0.5833, 0.0, 0.625, 0.0, 0.625, 0.08333, 0.5833, 0.08333, 0.5833, 0.08333, 0.625, 0.08333, 0.625, 0.1667, 0.5833, 0.1667, 0.4446, 0.2778, 0.4446, 0.3056, 0.4446, 0.1667, 0.4446, 0.08333, 0.4583, 0.08333, 0.5417, 0.08333, 0.5417, 0.1667, 0.4583, 0.1667, 0.4446, 0.0, 0.4583, 0.0, 0.4583, 0.08333, 0.4446, 0.08333, 0.4583, 0.0, 0.5417, 0.0, 0.5417, 0.08333, 0.4583, 0.08333, 0.4583, 0.2778, 0.4446, 0.2778, 0.4446, 0.08333, 0.4583, 0.08333, 0.4583, 0.5833, 0.5417, 0.5833, 0.5417, 0.6667, 0.4583, 0.6667, 0.4446, 0.5, 0.4583, 0.5, 0.4583, 0.5833, 0.4446, 0.5833, 0.4583, 0.5, 0.5417, 0.5, 0.5417, 0.5833, 0.4583, 0.5833, 0.4446, 0.9167, 0.4583, 0.9167, 0.4583, 1.0, 0.4446, 1.0, 0.4583, 0.9167, 0.5417, 0.9167, 0.5417, 1.0, 0.4583, 1.0, 0.4446, 0.6667, 0.4583, 0.6667, 0.4583, 0.75, 0.4446, 0.75, 0.4583, 0.6667, 0.5417, 0.6667, 0.5417, 0.75, 0.4583, 0.75, 0.4446, 0.4167, 0.4583, 0.4167, 0.4583, 0.5, 0.4446, 0.5, 0.4583, 0.4167, 0.5417, 0.4167, 0.5417, 0.5, 0.4583, 0.5, 0.4446, 0.1667, 0.4583, 0.1667, 0.4583, 0.25, 0.4446, 0.25, 0.4583, 0.1667, 0.5417, 0.1667, 0.5417, 0.25, 0.4583, 0.25, 0.375, 0.1667, 0.4167, 0.1667, 0.4167, 0.25, 0.375, 0.25, 0.375, 0.4167, 0.4167, 0.4167, 0.4167, 0.5, 0.375, 0.5, 0.375, 0.6667, 0.4167, 0.6667, 0.4167, 0.75, 0.375, 0.75, 0.375, 0.9167, 0.4167, 0.9167, 0.4167, 1.0, 0.375, 1.0, 0.375, 0.5, 0.4167, 0.5, 0.4167, 0.5833, 0.375, 0.5833, 0.375, 0.5833, 0.4167, 0.5833, 0.4167, 0.6667, 0.375, 0.6667, 0.375, 0.0, 0.4167, 0.0, 0.4167, 0.08333, 0.375, 0.08333, 0.375, 0.08333, 0.4167, 0.08333, 0.4167, 0.1667, 0.375, 0.1667, 0.5417, 0.4722, 0.5833, 0.4722, 0.5833, 0.6667, 0.5417, 0.6667, 0.5417, 0.0, 0.5833, 0.0, 0.5833, 0.08333, 0.5417, 0.08333, 0.5417, 0.4444, 0.5417, 0.4722, 0.5417, 0.6667, 0.5417, 0.5833, 0.5417, 0.5, 0.5833, 0.5, 0.5833, 0.5833, 0.5417, 0.5833, 0.5417, 0.9167, 0.5833, 0.9167, 0.5833, 1.0, 0.5417, 1.0, 0.5417, 0.6667, 0.5833, 0.6667, 0.5833, 0.75, 0.5417, 0.75, 0.5417, 0.4167, 0.5833, 0.4167, 0.5833, 0.5, 0.5417, 0.5, 0.5417, 0.1667, 0.5833, 0.1667, 0.5833, 0.25, 0.5417, 0.25, 0.4167, 0.1667, 0.4307, 0.1667, 0.4307, 0.25, 0.4167, 0.25, 0.4307, 0.1667, 0.4446, 0.1667, 0.4446, 0.25, 0.4307, 0.25, 0.4167, 0.4167, 0.4307, 0.4167, 0.4307, 0.5, 0.4167, 0.5, 0.4307, 0.4167, 0.4446, 0.4167, 0.4446, 0.5, 0.4307, 0.5, 0.4167, 0.6667, 0.4307, 0.6667, 0.4307, 0.75, 0.4167, 0.75, 0.4307, 0.6667, 0.4446, 0.6667, 0.4446, 0.75, 0.4307, 0.75, 0.4167, 0.9167, 0.4307, 0.9167, 0.4307, 1.0, 0.4167, 1.0, 0.4307, 0.9167, 0.4446, 0.9167, 0.4446, 1.0, 0.4307, 1.0, 0.4167, 0.5, 0.4307, 0.5, 0.4307, 0.5833, 0.4167, 0.5833, 0.4307, 0.5, 0.4446, 0.5, 0.4446, 0.5833, 0.4307, 0.5833, 0.4167, 0.3761, 0.4307, 0.3761, 0.4307, 0.6667, 0.4167, 0.6667, 0.4307, 0.5833, 0.4446, 0.5833, 0.4446, 0.6667, 0.4307, 0.6667, 0.4167, 0.0, 0.4307, 0.0, 0.4307, 0.08333, 0.4167, 0.08333, 0.4307, 0.0, 0.4446, 0.0, 0.4446, 0.08333, 0.4307, 0.08333, 0.4167, 0.3758, 0.4167, 0.3761, 0.4167, 0.6667, 0.4167, 0.5833, 0.4307, 0.08333, 0.4446, 0.08333, 0.4446, 0.1667, 0.4307, 0.1667, 0.4307, 0.75, 0.4446, 0.75, 0.4446, 0.8333, 0.4307, 0.8333, 0.4307, 0.8333, 0.4446, 0.8333, 0.4446, 0.9167, 0.4307, 0.9167, 0.4167, 0.75, 0.4307, 0.75, 0.4307, 0.8333, 0.4167, 0.8333, 0.4307, 0.2297, 0.4307, 0.3761, 0.4307, 0.8333, 0.4307, 0.9167, 0.4307, 0.25, 0.4446, 0.25, 0.4446, 0.3333, 0.4307, 0.3333, 0.4307, 0.3333, 0.4446, 0.3333, 0.4446, 0.4167, 0.4307, 0.4167, 0.4167, 0.25, 0.4307, 0.25, 0.4307, 0.3333, 0.4167, 0.3333, 0.4307, 0.3758, 0.4307, 0.2712, 0.4307, 0.3333, 0.4307, 0.4167, 0.5417, 0.25, 0.5833, 0.25, 0.5833, 0.3333, 0.5417, 0.3333, 0.5833, 0.4444, 0.5833, 0.3056, 0.5833, 0.3333, 0.5833, 0.4167, 0.5417, 0.75, 0.5833, 0.75, 0.5833, 0.8333, 0.5417, 0.8333, 0.5833, 0.2778, 0.5833, 0.4722, 0.5833, 0.8333, 0.5833, 0.9167, 0.375, 0.75, 0.4167, 0.75, 0.4167, 0.8333, 0.375, 0.8333, 0.375, 0.8333, 0.4167, 0.8333, 0.4167, 0.9167, 0.375, 0.9167, 0.375, 0.25, 0.4167, 0.25, 0.4167, 0.3333, 0.375, 0.3333, 0.375, 0.3333, 0.4167, 0.3333, 0.4167, 0.4167, 0.375, 0.4167, 0.4583, 0.25, 0.5417, 0.25, 0.5417, 0.3333, 0.4583, 0.3333, 0.4583, 0.3333, 0.5417, 0.3333, 0.5417, 0.4167, 0.4583, 0.4167, 0.4446, 0.25, 0.4583, 0.25, 0.4583, 0.3333, 0.4446, 0.3333, 0.4446, 0.3056, 0.4446, 0.4444, 0.4446, 0.4167, 0.4446, 0.3333, 0.4583, 0.75, 0.5417, 0.75, 0.5417, 0.8333, 0.4583, 0.8333, 0.4583, 0.8333, 0.5417, 0.8333, 0.5417, 0.9167, 0.4583, 0.9167, 0.4446, 0.75, 0.4583, 0.75, 0.4583, 0.8333, 0.4446, 0.8333, 0.4446, 0.4722, 0.4446, 0.2778, 0.4446, 0.9167, 0.4446, 0.8333, 0.125, 0.5833, 0.2083, 0.5833, 0.2083, 0.6667, 0.125, 0.6667, 0.2083, 0.5833, 0.2917, 0.5833, 0.2917, 0.6667, 0.2083, 0.6667, 0.375, 0.1667, 0.375, 0.25, 0.375, 0.25, 0.375, 0.1667, 0.2083, 0.5, 0.2917, 0.5, 0.2917, 0.5833, 0.2083, 0.5833, 0.625, 0.5833, 0.7083, 0.5833, 0.7083, 0.6667, 0.625, 0.6667, 0.7083, 0.5833, 0.7917, 0.5833, 0.7917, 0.6667, 0.7083, 0.6667, 0.625, 0.5, 0.7083, 0.5, 0.7083, 0.5833, 0.625, 0.5833, 0.7083, 0.5, 0.7917, 0.5, 0.7917, 0.5833, 0.7083, 0.5833, 0.625, 0.6667, 0.7083, 0.6667, 0.7083, 0.75, 0.625, 0.75, 0.7083, 0.6667, 0.7917, 0.6667, 0.7917, 0.75, 0.7083, 0.75, 0.375, 0.25, 0.375, 0.3333, 0.375, 0.3333, 0.375, 0.25, 0.2083, 0.6667, 0.2917, 0.6667, 0.2917, 0.75, 0.2083, 0.75, 0.5833, 0.75, 0.625, 0.75, 0.625, 0.8333, 0.5833, 0.8333, 0.5833, 0.8333, 0.625, 0.8333, 0.625, 0.9167, 0.5833, 0.9167, 0.5833, 0.25, 0.625, 0.25, 0.625, 0.3333, 0.5833, 0.3333, 0.5833, 0.3333, 0.625, 0.3333, 0.625, 0.4167, 0.5833, 0.4167, 0.5833, 0.4722, 0.5833, 0.4444, 0.5833, 0.5833, 0.5833, 0.6667, 0.5833, 0.4444, 0.5417, 0.4444, 0.5417, 0.5833, 0.5833, 0.5833, 0.4446, 0.3056, 0.4583, 0.3056, 0.4583, 0.1667, 0.4446, 0.1667, 0.4583, 0.3056, 0.4583, 0.2778, 0.4583, 0.08333, 0.4583, 0.1667, 0.4307, 0.3761, 0.4307, 0.3758, 0.4307, 0.5833, 0.4307, 0.6667, 0.4307, 0.3758, 0.4167, 0.3758, 0.4167, 0.5833, 0.4307, 0.5833, 0.5833, 0.1667, 0.5417, 0.1667, 0.5417, 0.3056, 0.5833, 0.3056, 0.5417, 0.4444, 0.5833, 0.4444, 0.5833, 0.4167, 0.5417, 0.4167, 0.5833, 0.08333, 0.5833, 0.1667, 0.5833, 0.3056, 0.5833, 0.2778, 0.5833, 0.2778, 0.5833, 0.3056, 0.5833, 0.4444, 0.5833, 0.4722, 0.5417, 0.1667, 0.5417, 0.08333, 0.5417, 0.2778, 0.5417, 0.3056, 0.5417, 0.3056, 0.5417, 0.2778, 0.5417, 0.4722, 0.5417, 0.4444, 0.5417, 0.08333, 0.5833, 0.08333, 0.5833, 0.2778, 0.5417, 0.2778, 0.5417, 0.2778, 0.5833, 0.2778, 0.5833, 0.9167, 0.5417, 0.9167, 0.4583, 0.5833, 0.4583, 0.6667, 0.4583, 0.4722, 0.4583, 0.4444, 0.4583, 0.4444, 0.4583, 0.4722, 0.4583, 0.2778, 0.4583, 0.3056, 0.4446, 0.5833, 0.4583, 0.5833, 0.4583, 0.4444, 0.4446, 0.4444, 0.4583, 0.3056, 0.4446, 0.3056, 0.4446, 0.3333, 0.4583, 0.3333, 0.4583, 0.6667, 0.4446, 0.6667, 0.4446, 0.4722, 0.4583, 0.4722, 0.4583, 0.4722, 0.4446, 0.4722, 0.4446, 0.8333, 0.4583, 0.8333, 0.4446, 0.6667, 0.4446, 0.5833, 0.4446, 0.4444, 0.4446, 0.4722, 0.4446, 0.4722, 0.4446, 0.4444, 0.4446, 0.3056, 0.4446, 0.2778, 0.4167, 0.3758, 0.4307, 0.3758, 0.4307, 0.4167, 0.4167, 0.4167, 0.4307, 0.2297, 0.4307, 0.2712, 0.4307, 0.3758, 0.4307, 0.3761, 0.4167, 0.2712, 0.4167, 0.2297, 0.4167, 0.3761, 0.4167, 0.3758, 0.4167, 0.2297, 0.4307, 0.2297, 0.4307, 0.9167, 0.4167, 0.9167, 0.4167, 0.08333, 0.4307, 0.08333, 0.4307, 0.2297, 0.4167, 0.2297, 0.4167, 0.1667, 0.4167, 0.08333, 0.4167, 0.2297, 0.4167, 0.2712, 0.4307, 0.08333, 0.4307, 0.1667, 0.4307, 0.2712, 0.4307, 0.2297, 0.4307, 0.1667, 0.4167, 0.1667, 0.4167, 0.2712, 0.4307, 0.2712, 0.4307, 0.2712, 0.4167, 0.2712, 0.4167, 0.3333, 0.4307, 0.3333, 0.4167, 0.2712, 0.4167, 0.3758, 0.4167, 0.4167, 0.4167, 0.3333, 0.4446, 0.4444, 0.4583, 0.4444, 0.4583, 0.4167, 0.4446, 0.4167, 0.4583, 0.4444, 0.4583, 0.3056, 0.4583, 0.3333, 0.4583, 0.4167, 0.5833, 0.3056, 0.5417, 0.3056, 0.5417, 0.3333, 0.5833, 0.3333, 0.5417, 0.3056, 0.5417, 0.4444, 0.5417, 0.4167, 0.5417, 0.3333, 0.5833, 0.4722, 0.5417, 0.4722, 0.5417, 0.8333, 0.5833, 0.8333, 0.5417, 0.4722, 0.5417, 0.2778, 0.5417, 0.9167, 0.5417, 0.8333, 0.4446, 0.2778, 0.4583, 0.2778, 0.4583, 0.9167, 0.4446, 0.9167, 0.4583, 0.2778, 0.4583, 0.4722, 0.4583, 0.8333, 0.4583, 0.9167, 0.4307, 0.3761, 0.4167, 0.3761, 0.4167, 0.8333, 0.4307, 0.8333, 0.4167, 0.3761, 0.4167, 0.2297, 0.4167, 0.9167, 0.4167, 0.8333, 0.2917, 0.6667, 0.375, 0.6667, 0.375, 0.75, 0.2917, 0.75, 0.2917, 0.5, 0.375, 0.5, 0.375, 0.5833, 0.2917, 0.5833, 0.125, 0.5, 0.2083, 0.5, 0.2083, 0.5833, 0.125, 0.5833, 0.125, 0.6667, 0.2083, 0.6667, 0.2083, 0.75, 0.125, 0.75, 0.2083, 0.6667, 0.2083, 0.75, 0.2083, 0.75, 0.2083, 0.6667, 0.375, 0.4167, 0.375, 0.5, 0.375, 0.5, 0.375, 0.4167, 0.2917, 0.5833, 0.2917, 0.5, 0.2917, 0.5, 0.2917, 0.5833, 0.2917, 0.75, 0.2917, 0.6667, 0.2917, 0.6667, 0.2917, 0.75, 0.375, 0.5, 0.375, 0.5833, 0.375, 0.5833, 0.375, 0.5, 0.2083, 0.5833, 0.125, 0.5833, 0.125, 0.5833, 0.2083, 0.5833, 0.375, 0.0, 0.375, 0.08333, 0.375, 0.08333, 0.375, 0.0, 0.125, 0.6667, 0.2083, 0.6667, 0.2083, 0.6667, 0.125, 0.6667, 0.375, 0.6667, 0.375, 0.75, 0.375, 0.75, 0.375, 0.6667, 0.375, 0.9167, 0.375, 1.0, 0.375, 1.0, 0.375, 0.9167, 0.375, 0.75, 0.375, 0.8333, 0.375, 0.8333, 0.375, 0.75, 0.375, 0.5833, 0.2917, 0.5833, 0.2917, 0.5833, 0.375, 0.5833])
me_002.update()

# ---- objects
ob_cube = bpy.data.objects.new('Cube', me_cube)
ob_x = bpy.data.objects.new('Куб', me_x)
ob_001 = bpy.data.objects.new('Куб.001', me_001)
ob_002 = bpy.data.objects.new('Куб.002', me_003)
ob_003 = bpy.data.objects.new('Куб.003', me_002)

# ---- transforms, parenting, visibility, modifiers, constraints
ob_cube.location = (0.0, -6.478, 0.0)
ob_cube.lock_rotations_4d = False
ob_cube.lock_scale = (True, True, True)
ob_cube.empty_display_type = 'ARROWS'
ob_cube.lineart.crease_threshold = 0.0
ob_x.location = (0.0, -4.085, 0.0)
ob_001.location = (0.0, -2.055, 0.0)
ob_002.location = (0.0, 0.162, 0.0)
ob_003.location = (0.0, 2.848, 0.0)

# ---- collection membership
col_collection.objects.link(ob_cube)
col_collection.objects.link(ob_x)
col_collection.objects.link(ob_001)
col_collection.objects.link(ob_002)
col_collection.objects.link(ob_003)

# ---- scene / render settings (as saved in the file)
scene.frame_start = 1; scene.frame_end = 250; scene.frame_set(1)
scene.render.engine = 'BLENDER_EEVEE_NEXT'
scene.cycles.sampling_pattern = 'TABULATED_SOBOL'
scene.cycles.use_light_tree = False
scene.view_settings.view_transform = 'Filmic'
bpy.context.view_layer.update()

# ---- added for rendering (the .blend has no active camera and no usable light): camera, sun
cam_auto = bpy.data.cameras.new('AutoCamera')
cam_auto.lens = 50.0
cam_auto.sensor_width = 36.0
cam_auto.clip_end = 1000.0
ob_auto_camera = bpy.data.objects.new('AutoCamera', cam_auto)
scene.collection.objects.link(ob_auto_camera)
ob_auto_camera.location = (13.1846, -16.8826, 12.3028)
ob_auto_camera.rotation_euler = (1.09748, -7.21219e-08, 0.694738)
scene.camera = ob_auto_camera
light_auto_sun = bpy.data.lights.new('AutoSun', 'SUN')
light_auto_sun.energy = 3.0
light_auto_sun.angle = 0.0523599
ob_auto_sun = bpy.data.objects.new('AutoSun', light_auto_sun)
scene.collection.objects.link(ob_auto_sun)
ob_auto_sun.rotation_euler = (0.872665, 0.174533, 0.523599)
bpy.context.view_layer.update()
